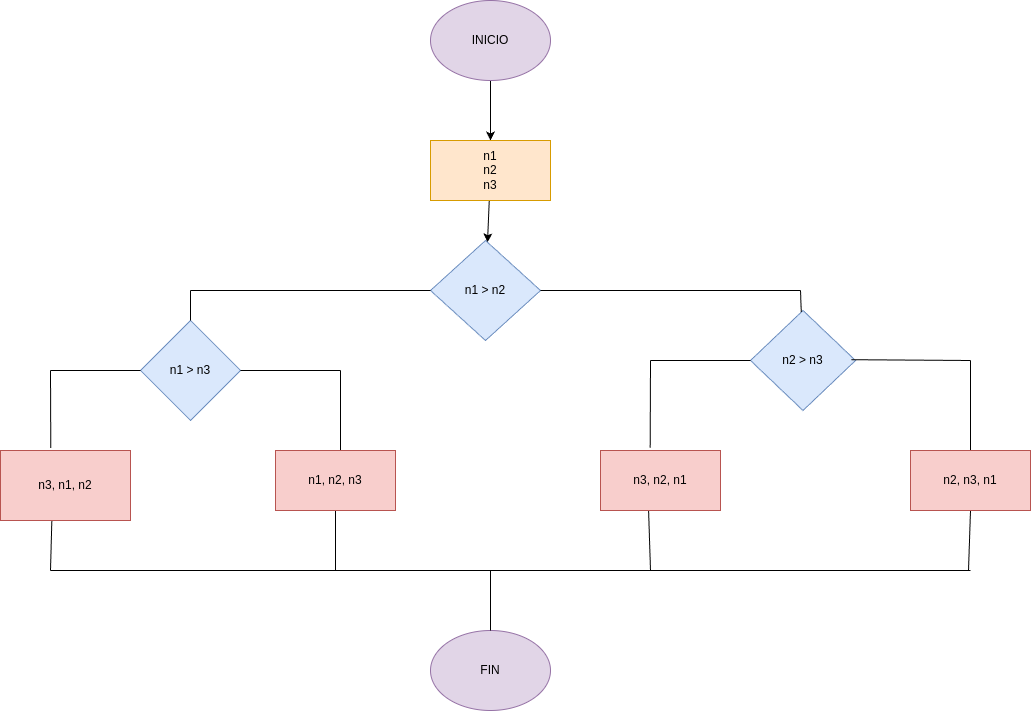

The diagram above was exported from draw.io. Its source (the exported page's mxGraphModel, read from the mxfile embedded in the PNG):
<mxGraphModel dx="543" dy="610" grid="1" gridSize="10" guides="1" tooltips="1" connect="1" arrows="1" fold="1" page="1" pageScale="1" pageWidth="850" pageHeight="1100" math="0" shadow="0">
  <root>
    <mxCell id="0" />
    <mxCell id="1" parent="0" />
    <mxCell id="4" value="" style="edgeStyle=none;html=1;" parent="1" source="2" target="3" edge="1">
      <mxGeometry relative="1" as="geometry" />
    </mxCell>
    <mxCell id="2" value="INICIO" style="ellipse;whiteSpace=wrap;html=1;fillColor=#e1d5e7;strokeColor=#9673a6;" parent="1" vertex="1">
      <mxGeometry x="460" y="70" width="120" height="80" as="geometry" />
    </mxCell>
    <mxCell id="6" value="" style="edgeStyle=none;html=1;" parent="1" source="3" target="5" edge="1">
      <mxGeometry relative="1" as="geometry" />
    </mxCell>
    <mxCell id="3" value="n1&lt;div&gt;n2&lt;/div&gt;&lt;div&gt;n3&lt;/div&gt;" style="whiteSpace=wrap;html=1;fillColor=#ffe6cc;strokeColor=#d79b00;" parent="1" vertex="1">
      <mxGeometry x="460" y="210" width="120" height="60" as="geometry" />
    </mxCell>
    <mxCell id="5" value="n1 &amp;gt; n2" style="rhombus;whiteSpace=wrap;html=1;fillColor=#dae8fc;strokeColor=#6c8ebf;" parent="1" vertex="1">
      <mxGeometry x="460" y="310" width="110" height="100" as="geometry" />
    </mxCell>
    <mxCell id="7" value="n1 &amp;gt; n3" style="rhombus;whiteSpace=wrap;html=1;fillColor=#dae8fc;strokeColor=#6c8ebf;" parent="1" vertex="1">
      <mxGeometry x="170" y="390" width="100" height="100" as="geometry" />
    </mxCell>
    <mxCell id="9" value="n2 &amp;gt; n3" style="rhombus;whiteSpace=wrap;html=1;fillColor=#dae8fc;strokeColor=#6c8ebf;" parent="1" vertex="1">
      <mxGeometry x="780" y="380" width="105" height="100" as="geometry" />
    </mxCell>
    <mxCell id="12" value="" style="endArrow=none;html=1;entryX=0;entryY=0.5;entryDx=0;entryDy=0;" edge="1" parent="1" target="5">
      <mxGeometry width="50" height="50" relative="1" as="geometry">
        <mxPoint x="220" y="360" as="sourcePoint" />
        <mxPoint x="450" y="380" as="targetPoint" />
      </mxGeometry>
    </mxCell>
    <mxCell id="13" value="" style="endArrow=none;html=1;exitX=0.5;exitY=0;exitDx=0;exitDy=0;" edge="1" parent="1" source="7">
      <mxGeometry width="50" height="50" relative="1" as="geometry">
        <mxPoint x="400" y="440" as="sourcePoint" />
        <mxPoint x="220" y="360" as="targetPoint" />
      </mxGeometry>
    </mxCell>
    <mxCell id="14" value="" style="endArrow=none;html=1;" edge="1" parent="1" source="5">
      <mxGeometry width="50" height="50" relative="1" as="geometry">
        <mxPoint x="580" y="440" as="sourcePoint" />
        <mxPoint x="830" y="360" as="targetPoint" />
      </mxGeometry>
    </mxCell>
    <mxCell id="15" value="" style="endArrow=none;html=1;" edge="1" parent="1" source="9">
      <mxGeometry width="50" height="50" relative="1" as="geometry">
        <mxPoint x="580" y="440" as="sourcePoint" />
        <mxPoint x="830" y="360" as="targetPoint" />
      </mxGeometry>
    </mxCell>
    <mxCell id="21" value="FIN" style="ellipse;whiteSpace=wrap;html=1;fillColor=#e1d5e7;strokeColor=#9673a6;" vertex="1" parent="1">
      <mxGeometry x="460" y="700" width="120" height="80" as="geometry" />
    </mxCell>
    <mxCell id="22" value="" style="endArrow=none;html=1;entryX=0;entryY=0.5;entryDx=0;entryDy=0;" edge="1" parent="1" target="9">
      <mxGeometry width="50" height="50" relative="1" as="geometry">
        <mxPoint x="680" y="430" as="sourcePoint" />
        <mxPoint x="740" y="390" as="targetPoint" />
      </mxGeometry>
    </mxCell>
    <mxCell id="23" value="" style="endArrow=none;html=1;exitX=0.414;exitY=-0.034;exitDx=0;exitDy=0;exitPerimeter=0;" edge="1" parent="1">
      <mxGeometry width="50" height="50" relative="1" as="geometry">
        <mxPoint x="679.6800000000001" y="517.28" as="sourcePoint" />
        <mxPoint x="680" y="430" as="targetPoint" />
      </mxGeometry>
    </mxCell>
    <mxCell id="25" value="" style="endArrow=none;html=1;exitX=0.961;exitY=0.492;exitDx=0;exitDy=0;exitPerimeter=0;" edge="1" parent="1" source="9">
      <mxGeometry width="50" height="50" relative="1" as="geometry">
        <mxPoint x="900" y="440" as="sourcePoint" />
        <mxPoint x="1000" y="430" as="targetPoint" />
      </mxGeometry>
    </mxCell>
    <mxCell id="26" value="" style="endArrow=none;html=1;exitX=0.5;exitY=0;exitDx=0;exitDy=0;" edge="1" parent="1">
      <mxGeometry width="50" height="50" relative="1" as="geometry">
        <mxPoint x="1000" y="520" as="sourcePoint" />
        <mxPoint x="1000" y="430" as="targetPoint" />
      </mxGeometry>
    </mxCell>
    <mxCell id="27" value="" style="endArrow=none;html=1;entryX=0;entryY=0.5;entryDx=0;entryDy=0;" edge="1" parent="1" target="7">
      <mxGeometry width="50" height="50" relative="1" as="geometry">
        <mxPoint x="80" y="440" as="sourcePoint" />
        <mxPoint x="180" y="520" as="targetPoint" />
      </mxGeometry>
    </mxCell>
    <mxCell id="28" value="" style="endArrow=none;html=1;exitX=0.419;exitY=-0.031;exitDx=0;exitDy=0;exitPerimeter=0;" edge="1" parent="1">
      <mxGeometry width="50" height="50" relative="1" as="geometry">
        <mxPoint x="80.27999999999997" y="517.52" as="sourcePoint" />
        <mxPoint x="80" y="440" as="targetPoint" />
      </mxGeometry>
    </mxCell>
    <mxCell id="29" value="" style="endArrow=none;html=1;entryX=1;entryY=0.5;entryDx=0;entryDy=0;" edge="1" parent="1" target="7">
      <mxGeometry width="50" height="50" relative="1" as="geometry">
        <mxPoint x="370" y="440" as="sourcePoint" />
        <mxPoint x="390" y="520" as="targetPoint" />
      </mxGeometry>
    </mxCell>
    <mxCell id="30" value="" style="endArrow=none;html=1;exitX=0.5;exitY=0;exitDx=0;exitDy=0;" edge="1" parent="1">
      <mxGeometry width="50" height="50" relative="1" as="geometry">
        <mxPoint x="370" y="520" as="sourcePoint" />
        <mxPoint x="370" y="440" as="targetPoint" />
      </mxGeometry>
    </mxCell>
    <mxCell id="31" value="" style="endArrow=none;html=1;exitX=0.395;exitY=0.995;exitDx=0;exitDy=0;exitPerimeter=0;" edge="1" parent="1" source="38">
      <mxGeometry width="50" height="50" relative="1" as="geometry">
        <mxPoint x="81" y="593.0400000000002" as="sourcePoint" />
        <mxPoint x="80" y="640" as="targetPoint" />
      </mxGeometry>
    </mxCell>
    <mxCell id="32" value="" style="endArrow=none;html=1;" edge="1" parent="1">
      <mxGeometry width="50" height="50" relative="1" as="geometry">
        <mxPoint x="80" y="640" as="sourcePoint" />
        <mxPoint x="530" y="640" as="targetPoint" />
      </mxGeometry>
    </mxCell>
    <mxCell id="33" value="" style="endArrow=none;html=1;entryX=0.5;entryY=1;entryDx=0;entryDy=0;" edge="1" parent="1" target="39">
      <mxGeometry width="50" height="50" relative="1" as="geometry">
        <mxPoint x="365" y="640" as="sourcePoint" />
        <mxPoint x="358.24" y="592.4000000000001" as="targetPoint" />
      </mxGeometry>
    </mxCell>
    <mxCell id="34" value="" style="endArrow=none;html=1;entryX=0.5;entryY=1;entryDx=0;entryDy=0;" edge="1" parent="1" target="41">
      <mxGeometry width="50" height="50" relative="1" as="geometry">
        <mxPoint x="998" y="640" as="sourcePoint" />
        <mxPoint x="998" y="590" as="targetPoint" />
      </mxGeometry>
    </mxCell>
    <mxCell id="35" value="" style="endArrow=none;html=1;" edge="1" parent="1">
      <mxGeometry width="50" height="50" relative="1" as="geometry">
        <mxPoint x="530" y="640" as="sourcePoint" />
        <mxPoint x="1000" y="640" as="targetPoint" />
      </mxGeometry>
    </mxCell>
    <mxCell id="36" value="" style="endArrow=none;html=1;entryX=0.4;entryY=0.953;entryDx=0;entryDy=0;entryPerimeter=0;" edge="1" parent="1" target="40">
      <mxGeometry width="50" height="50" relative="1" as="geometry">
        <mxPoint x="680" y="640" as="sourcePoint" />
        <mxPoint x="681.1200000000001" y="594.4000000000001" as="targetPoint" />
      </mxGeometry>
    </mxCell>
    <mxCell id="37" value="" style="endArrow=none;html=1;exitX=0.5;exitY=0;exitDx=0;exitDy=0;" edge="1" parent="1" source="21">
      <mxGeometry width="50" height="50" relative="1" as="geometry">
        <mxPoint x="520" y="690" as="sourcePoint" />
        <mxPoint x="520" y="640" as="targetPoint" />
      </mxGeometry>
    </mxCell>
    <mxCell id="38" value="n3, n1, n2" style="rounded=0;whiteSpace=wrap;html=1;fillColor=#f8cecc;strokeColor=#b85450;" vertex="1" parent="1">
      <mxGeometry x="30" y="520" width="130" height="70" as="geometry" />
    </mxCell>
    <mxCell id="39" value="n1, n2, n3" style="rounded=0;whiteSpace=wrap;html=1;fillColor=#f8cecc;strokeColor=#b85450;" vertex="1" parent="1">
      <mxGeometry x="305" y="520" width="120" height="60" as="geometry" />
    </mxCell>
    <mxCell id="40" value="n3, n2, n1" style="rounded=0;whiteSpace=wrap;html=1;fillColor=#f8cecc;strokeColor=#b85450;" vertex="1" parent="1">
      <mxGeometry x="630" y="520" width="120" height="60" as="geometry" />
    </mxCell>
    <mxCell id="41" value="n2, n3, n1" style="rounded=0;whiteSpace=wrap;html=1;fillColor=#f8cecc;strokeColor=#b85450;" vertex="1" parent="1">
      <mxGeometry x="940" y="520" width="120" height="60" as="geometry" />
    </mxCell>
  </root>
</mxGraphModel>